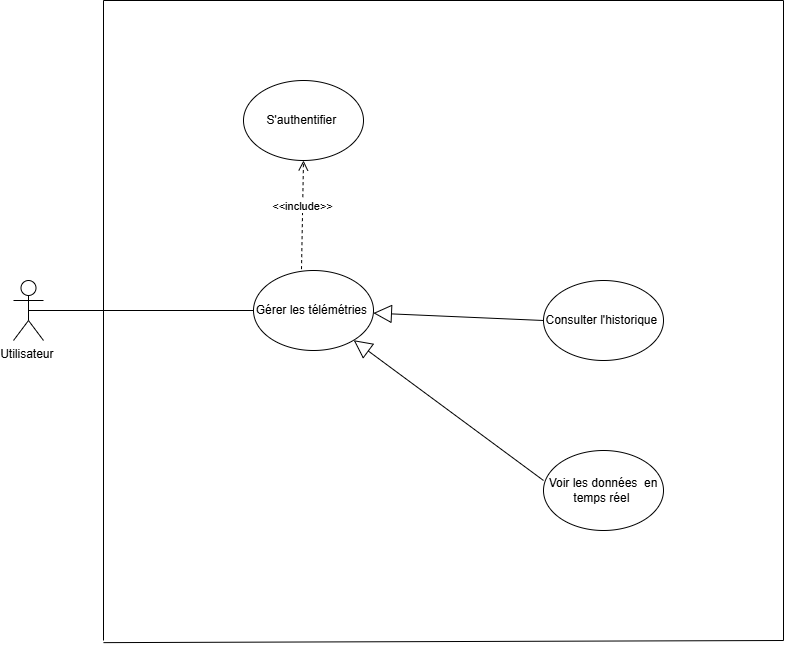

The diagram above was exported from draw.io. Its source (the exported page's mxGraphModel, read from the mxfile embedded in the PNG):
<mxGraphModel dx="1042" dy="1829" grid="1" gridSize="10" guides="1" tooltips="1" connect="1" arrows="1" fold="1" page="1" pageScale="1" pageWidth="827" pageHeight="1169" math="0" shadow="0">
  <root>
    <mxCell id="0" />
    <mxCell id="1" parent="0" />
    <mxCell id="L1llI9MvDC-iVEwW1jio-1" parent="1" style="shape=umlActor;verticalLabelPosition=bottom;verticalAlign=top;html=1;outlineConnect=0;" value="Utilisateur&amp;nbsp;" vertex="1">
      <mxGeometry height="60" width="30" x="150" y="160" as="geometry" />
    </mxCell>
    <mxCell id="L1llI9MvDC-iVEwW1jio-5" parent="1" style="ellipse;whiteSpace=wrap;html=1;" value="Gérer les télémétries&amp;nbsp;" vertex="1">
      <mxGeometry height="80" width="120" x="390" y="150" as="geometry" />
    </mxCell>
    <mxCell id="L1llI9MvDC-iVEwW1jio-6" edge="1" parent="1" source="L1llI9MvDC-iVEwW1jio-1" style="endArrow=none;html=1;rounded=0;entryX=0;entryY=0.5;entryDx=0;entryDy=0;exitX=0.5;exitY=0.5;exitDx=0;exitDy=0;exitPerimeter=0;" target="L1llI9MvDC-iVEwW1jio-5" value="">
      <mxGeometry height="50" relative="1" width="50" as="geometry">
        <mxPoint x="210" y="330" as="sourcePoint" />
        <mxPoint x="260" y="280" as="targetPoint" />
      </mxGeometry>
    </mxCell>
    <mxCell id="L1llI9MvDC-iVEwW1jio-8" parent="1" style="ellipse;whiteSpace=wrap;html=1;" value="Consulter l'historique&amp;nbsp;" vertex="1">
      <mxGeometry height="80" width="120" x="680" y="160" as="geometry" />
    </mxCell>
    <mxCell id="L1llI9MvDC-iVEwW1jio-9" parent="1" style="ellipse;whiteSpace=wrap;html=1;" value="Voir les données&amp;nbsp; en temps réel&amp;nbsp;" vertex="1">
      <mxGeometry height="80" width="120" x="680" y="330" as="geometry" />
    </mxCell>
    <mxCell id="L1llI9MvDC-iVEwW1jio-10" parent="1" style="ellipse;whiteSpace=wrap;html=1;" value="S'authentifier&amp;nbsp;" vertex="1">
      <mxGeometry height="80" width="120" x="380" y="-40" as="geometry" />
    </mxCell>
    <mxCell id="L1llI9MvDC-iVEwW1jio-11" edge="1" parent="1" source="L1llI9MvDC-iVEwW1jio-5" style="html=1;verticalAlign=bottom;endArrow=open;dashed=1;endSize=8;curved=0;rounded=0;entryX=0.5;entryY=1;entryDx=0;entryDy=0;exitX=0.4;exitY=-0.017;exitDx=0;exitDy=0;exitPerimeter=0;" target="L1llI9MvDC-iVEwW1jio-10" value="&amp;lt;&amp;lt;include&amp;gt;&amp;gt;">
      <mxGeometry relative="1" as="geometry">
        <mxPoint x="530" y="80" as="sourcePoint" />
        <mxPoint x="450" y="80" as="targetPoint" />
      </mxGeometry>
    </mxCell>
    <mxCell id="L1llI9MvDC-iVEwW1jio-13" edge="1" parent="1" source="L1llI9MvDC-iVEwW1jio-8" style="endArrow=block;endSize=16;endFill=0;html=1;rounded=0;exitX=0;exitY=0.5;exitDx=0;exitDy=0;" target="L1llI9MvDC-iVEwW1jio-5" value="">
      <mxGeometry relative="1" width="160" as="geometry">
        <mxPoint x="500" y="320" as="sourcePoint" />
        <mxPoint x="660" y="320" as="targetPoint" />
      </mxGeometry>
    </mxCell>
    <mxCell id="L1llI9MvDC-iVEwW1jio-14" edge="1" parent="1" source="L1llI9MvDC-iVEwW1jio-9" style="endArrow=block;endSize=16;endFill=0;html=1;rounded=0;exitX=0;exitY=0.375;exitDx=0;exitDy=0;exitPerimeter=0;" target="L1llI9MvDC-iVEwW1jio-5" value="">
      <mxGeometry relative="1" width="160" as="geometry">
        <mxPoint x="500" y="320" as="sourcePoint" />
        <mxPoint x="660" y="320" as="targetPoint" />
      </mxGeometry>
    </mxCell>
    <mxCell id="nk8bw9D6Bzth10KoIU1k-1" edge="1" parent="1" style="endArrow=none;html=1;rounded=0;" value="">
      <mxGeometry height="50" relative="1" width="50" as="geometry">
        <mxPoint x="920" y="-120" as="sourcePoint" />
        <mxPoint x="240" y="-120" as="targetPoint" />
      </mxGeometry>
    </mxCell>
    <mxCell id="nk8bw9D6Bzth10KoIU1k-2" edge="1" parent="1" style="endArrow=none;html=1;rounded=0;" value="">
      <mxGeometry height="50" relative="1" width="50" as="geometry">
        <mxPoint x="240" y="520" as="sourcePoint" />
        <mxPoint x="240" y="-120" as="targetPoint" />
      </mxGeometry>
    </mxCell>
    <mxCell id="nk8bw9D6Bzth10KoIU1k-3" edge="1" parent="1" style="endArrow=none;html=1;rounded=0;" value="">
      <mxGeometry height="50" relative="1" width="50" as="geometry">
        <mxPoint x="920" y="520" as="sourcePoint" />
        <mxPoint x="240" y="522.13330078125" as="targetPoint" />
      </mxGeometry>
    </mxCell>
    <mxCell id="nk8bw9D6Bzth10KoIU1k-4" edge="1" parent="1" style="endArrow=none;html=1;rounded=0;" value="">
      <mxGeometry height="50" relative="1" width="50" as="geometry">
        <mxPoint x="920" y="520" as="sourcePoint" />
        <mxPoint x="920" y="-120" as="targetPoint" />
      </mxGeometry>
    </mxCell>
  </root>
</mxGraphModel>